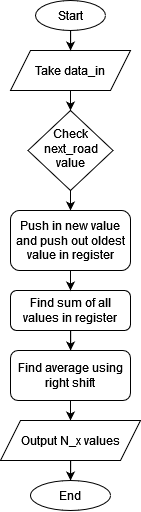

The diagram above was exported from draw.io. Its source (the exported page's mxGraphModel, read from the mxfile embedded in the PNG):
<mxGraphModel dx="1071" dy="554" grid="1" gridSize="10" guides="1" tooltips="1" connect="1" arrows="1" fold="1" page="1" pageScale="1" pageWidth="827" pageHeight="1169" math="0" shadow="0">
  <root>
    <mxCell id="WIyWlLk6GJQsqaUBKTNV-0" />
    <mxCell id="WIyWlLk6GJQsqaUBKTNV-1" parent="WIyWlLk6GJQsqaUBKTNV-0" />
    <mxCell id="D6MOsaOloTxUu25bNfUl-3" style="edgeStyle=orthogonalEdgeStyle;rounded=0;orthogonalLoop=1;jettySize=auto;html=1;exitX=0.5;exitY=1;exitDx=0;exitDy=0;entryX=0.5;entryY=0;entryDx=0;entryDy=0;" edge="1" parent="WIyWlLk6GJQsqaUBKTNV-1" source="WIyWlLk6GJQsqaUBKTNV-6" target="D6MOsaOloTxUu25bNfUl-1">
      <mxGeometry relative="1" as="geometry" />
    </mxCell>
    <mxCell id="WIyWlLk6GJQsqaUBKTNV-6" value="Check next_road value" style="rhombus;whiteSpace=wrap;html=1;shadow=0;fontFamily=Helvetica;fontSize=12;align=center;strokeWidth=1;spacing=6;spacingTop=-4;" parent="WIyWlLk6GJQsqaUBKTNV-1" vertex="1">
      <mxGeometry x="177.5" y="160" width="85" height="80" as="geometry" />
    </mxCell>
    <mxCell id="D6MOsaOloTxUu25bNfUl-8" value="" style="edgeStyle=orthogonalEdgeStyle;rounded=0;orthogonalLoop=1;jettySize=auto;html=1;" edge="1" parent="WIyWlLk6GJQsqaUBKTNV-1" source="WIyWlLk6GJQsqaUBKTNV-11" target="D6MOsaOloTxUu25bNfUl-7">
      <mxGeometry relative="1" as="geometry" />
    </mxCell>
    <mxCell id="WIyWlLk6GJQsqaUBKTNV-11" value="Find sum of all values in register" style="rounded=1;whiteSpace=wrap;html=1;fontSize=12;glass=0;strokeWidth=1;shadow=0;" parent="WIyWlLk6GJQsqaUBKTNV-1" vertex="1">
      <mxGeometry x="160" y="340" width="120" height="40" as="geometry" />
    </mxCell>
    <mxCell id="D6MOsaOloTxUu25bNfUl-6" style="edgeStyle=orthogonalEdgeStyle;rounded=0;orthogonalLoop=1;jettySize=auto;html=1;exitX=0.5;exitY=1;exitDx=0;exitDy=0;entryX=0.5;entryY=0;entryDx=0;entryDy=0;" edge="1" parent="WIyWlLk6GJQsqaUBKTNV-1" source="D6MOsaOloTxUu25bNfUl-1" target="WIyWlLk6GJQsqaUBKTNV-11">
      <mxGeometry relative="1" as="geometry" />
    </mxCell>
    <mxCell id="D6MOsaOloTxUu25bNfUl-1" value="Push in new value and push out oldest value in register" style="rounded=1;whiteSpace=wrap;html=1;" vertex="1" parent="WIyWlLk6GJQsqaUBKTNV-1">
      <mxGeometry x="160" y="260" width="120" height="60" as="geometry" />
    </mxCell>
    <mxCell id="D6MOsaOloTxUu25bNfUl-23" style="edgeStyle=orthogonalEdgeStyle;rounded=0;orthogonalLoop=1;jettySize=auto;html=1;exitX=0.5;exitY=1;exitDx=0;exitDy=0;entryX=0.5;entryY=0;entryDx=0;entryDy=0;" edge="1" parent="WIyWlLk6GJQsqaUBKTNV-1" source="D6MOsaOloTxUu25bNfUl-7" target="D6MOsaOloTxUu25bNfUl-22">
      <mxGeometry relative="1" as="geometry" />
    </mxCell>
    <mxCell id="D6MOsaOloTxUu25bNfUl-7" value="Find average using right shift " style="whiteSpace=wrap;html=1;rounded=1;shadow=0;strokeWidth=1;glass=0;" vertex="1" parent="WIyWlLk6GJQsqaUBKTNV-1">
      <mxGeometry x="160" y="400" width="120" height="50" as="geometry" />
    </mxCell>
    <mxCell id="D6MOsaOloTxUu25bNfUl-10" style="edgeStyle=orthogonalEdgeStyle;rounded=0;orthogonalLoop=1;jettySize=auto;html=1;exitX=0.5;exitY=1;exitDx=0;exitDy=0;entryX=0.5;entryY=0;entryDx=0;entryDy=0;" edge="1" parent="WIyWlLk6GJQsqaUBKTNV-1" source="D6MOsaOloTxUu25bNfUl-9" target="WIyWlLk6GJQsqaUBKTNV-6">
      <mxGeometry relative="1" as="geometry" />
    </mxCell>
    <mxCell id="D6MOsaOloTxUu25bNfUl-9" value="Take data_in" style="shape=parallelogram;perimeter=parallelogramPerimeter;whiteSpace=wrap;html=1;fixedSize=1;" vertex="1" parent="WIyWlLk6GJQsqaUBKTNV-1">
      <mxGeometry x="160" y="100" width="120" height="40" as="geometry" />
    </mxCell>
    <mxCell id="D6MOsaOloTxUu25bNfUl-13" style="edgeStyle=orthogonalEdgeStyle;rounded=0;orthogonalLoop=1;jettySize=auto;html=1;entryX=0.5;entryY=0;entryDx=0;entryDy=0;" edge="1" parent="WIyWlLk6GJQsqaUBKTNV-1" source="D6MOsaOloTxUu25bNfUl-11" target="D6MOsaOloTxUu25bNfUl-9">
      <mxGeometry relative="1" as="geometry" />
    </mxCell>
    <mxCell id="D6MOsaOloTxUu25bNfUl-11" value="Start" style="ellipse;whiteSpace=wrap;html=1;" vertex="1" parent="WIyWlLk6GJQsqaUBKTNV-1">
      <mxGeometry x="185" y="50" width="70" height="30" as="geometry" />
    </mxCell>
    <mxCell id="D6MOsaOloTxUu25bNfUl-26" value="" style="edgeStyle=orthogonalEdgeStyle;rounded=0;orthogonalLoop=1;jettySize=auto;html=1;" edge="1" parent="WIyWlLk6GJQsqaUBKTNV-1" source="D6MOsaOloTxUu25bNfUl-22" target="D6MOsaOloTxUu25bNfUl-25">
      <mxGeometry relative="1" as="geometry" />
    </mxCell>
    <mxCell id="D6MOsaOloTxUu25bNfUl-22" value="Output N_x values" style="shape=parallelogram;perimeter=parallelogramPerimeter;whiteSpace=wrap;html=1;fixedSize=1;" vertex="1" parent="WIyWlLk6GJQsqaUBKTNV-1">
      <mxGeometry x="150" y="470" width="140" height="40" as="geometry" />
    </mxCell>
    <mxCell id="D6MOsaOloTxUu25bNfUl-25" value="End" style="ellipse;whiteSpace=wrap;html=1;" vertex="1" parent="WIyWlLk6GJQsqaUBKTNV-1">
      <mxGeometry x="180" y="530" width="80" height="30" as="geometry" />
    </mxCell>
  </root>
</mxGraphModel>